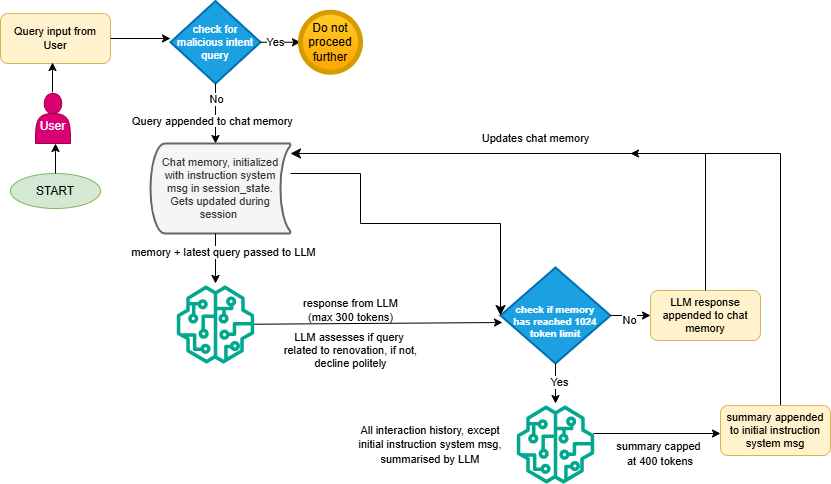

The diagram above was exported from draw.io. Its source (the exported page's mxGraphModel, read from the mxfile embedded in the PNG):
<mxGraphModel dx="1434" dy="746" grid="1" gridSize="10" guides="1" tooltips="1" connect="1" arrows="1" fold="1" page="1" pageScale="1" pageWidth="827" pageHeight="1169" math="0" shadow="0">
  <root>
    <mxCell id="0" />
    <mxCell id="1" parent="0" />
    <mxCell id="VJgjEdh5k1G--nHhq4oW-1" value="Query input from User" style="rounded=1;whiteSpace=wrap;html=1;fillColor=#fff2cc;strokeColor=#d6b656;fontSize=11;" parent="1" vertex="1">
      <mxGeometry x="30" y="50" width="110" height="50" as="geometry" />
    </mxCell>
    <mxCell id="VJgjEdh5k1G--nHhq4oW-2" value="START" style="ellipse;whiteSpace=wrap;html=1;fillColor=#d5e8d4;strokeColor=#82b366;" parent="1" vertex="1">
      <mxGeometry x="40" y="210" width="90" height="35" as="geometry" />
    </mxCell>
    <mxCell id="VJgjEdh5k1G--nHhq4oW-3" value="" style="endArrow=classic;html=1;rounded=0;exitX=0.5;exitY=0;exitDx=0;exitDy=0;" parent="1" source="VJgjEdh5k1G--nHhq4oW-2" edge="1">
      <mxGeometry width="50" height="50" relative="1" as="geometry">
        <mxPoint x="129.99600074107911" y="147.3520768945739" as="sourcePoint" />
        <mxPoint x="85" y="180" as="targetPoint" />
      </mxGeometry>
    </mxCell>
    <mxCell id="VJgjEdh5k1G--nHhq4oW-5" value="&lt;div&gt;&lt;br&gt;&lt;/div&gt;&lt;div&gt;User&lt;/div&gt;" style="shape=actor;whiteSpace=wrap;html=1;fillColor=#d80073;fontColor=#ffffff;strokeColor=#A50040;" parent="1" vertex="1">
      <mxGeometry x="65" y="130" width="35" height="50" as="geometry" />
    </mxCell>
    <mxCell id="VJgjEdh5k1G--nHhq4oW-9" value="" style="endArrow=classic;html=1;rounded=0;exitX=0.5;exitY=0;exitDx=0;exitDy=0;" parent="1" edge="1">
      <mxGeometry width="50" height="50" relative="1" as="geometry">
        <mxPoint x="82" y="129" as="sourcePoint" />
        <mxPoint x="82" y="99" as="targetPoint" />
      </mxGeometry>
    </mxCell>
    <mxCell id="VJgjEdh5k1G--nHhq4oW-10" value="" style="endArrow=classic;html=1;rounded=0;exitX=1;exitY=0.5;exitDx=0;exitDy=0;" parent="1" source="VJgjEdh5k1G--nHhq4oW-1" edge="1">
      <mxGeometry width="50" height="50" relative="1" as="geometry">
        <mxPoint x="390" y="220" as="sourcePoint" />
        <mxPoint x="200" y="75" as="targetPoint" />
      </mxGeometry>
    </mxCell>
    <mxCell id="VJgjEdh5k1G--nHhq4oW-11" value="check for malicious intent query" style="strokeWidth=2;html=1;shape=mxgraph.flowchart.decision;whiteSpace=wrap;fillColor=#1ba1e2;fontColor=#ffffff;strokeColor=#006EAF;fontSize=11;" parent="1" vertex="1">
      <mxGeometry x="200" y="37.5" width="90" height="82.5" as="geometry" />
    </mxCell>
    <mxCell id="He8AwZcZPmaV1K6Yl1qB-1" value="" style="endArrow=classic;html=1;rounded=0;exitX=1;exitY=0.5;exitDx=0;exitDy=0;exitPerimeter=0;" edge="1" parent="1" source="VJgjEdh5k1G--nHhq4oW-11" target="He8AwZcZPmaV1K6Yl1qB-2">
      <mxGeometry width="50" height="50" relative="1" as="geometry">
        <mxPoint x="390" y="410" as="sourcePoint" />
        <mxPoint x="340" y="79" as="targetPoint" />
      </mxGeometry>
    </mxCell>
    <mxCell id="He8AwZcZPmaV1K6Yl1qB-3" value="Yes" style="edgeLabel;html=1;align=center;verticalAlign=middle;resizable=0;points=[];" vertex="1" connectable="0" parent="He8AwZcZPmaV1K6Yl1qB-1">
      <mxGeometry x="-0.3" relative="1" as="geometry">
        <mxPoint as="offset" />
      </mxGeometry>
    </mxCell>
    <mxCell id="He8AwZcZPmaV1K6Yl1qB-2" value="Do not proceed further" style="shape=ellipse;html=1;dashed=0;whiteSpace=wrap;aspect=fixed;strokeWidth=5;perimeter=ellipsePerimeter;fillColor=#ffcd28;gradientColor=#ffa500;strokeColor=#d79b00;" vertex="1" parent="1">
      <mxGeometry x="330" y="48.75" width="60" height="60" as="geometry" />
    </mxCell>
    <mxCell id="He8AwZcZPmaV1K6Yl1qB-4" value="" style="endArrow=classic;html=1;rounded=0;exitX=0.5;exitY=1;exitDx=0;exitDy=0;exitPerimeter=0;" edge="1" parent="1" source="VJgjEdh5k1G--nHhq4oW-11">
      <mxGeometry width="50" height="50" relative="1" as="geometry">
        <mxPoint x="390" y="410" as="sourcePoint" />
        <mxPoint x="245" y="180" as="targetPoint" />
      </mxGeometry>
    </mxCell>
    <mxCell id="He8AwZcZPmaV1K6Yl1qB-5" value="No" style="edgeLabel;html=1;align=center;verticalAlign=middle;resizable=0;points=[];" vertex="1" connectable="0" parent="He8AwZcZPmaV1K6Yl1qB-4">
      <mxGeometry x="-0.05" y="-1" relative="1" as="geometry">
        <mxPoint x="1" y="-14" as="offset" />
      </mxGeometry>
    </mxCell>
    <mxCell id="He8AwZcZPmaV1K6Yl1qB-6" value="Chat memory, initialized with instruction&amp;nbsp;&lt;span style=&quot;background-color: initial;&quot;&gt;system&lt;/span&gt;&lt;div&gt;&lt;span style=&quot;background-color: initial;&quot;&gt;&amp;nbsp;&lt;/span&gt;&lt;span style=&quot;background-color: initial;&quot;&gt;msg in&amp;nbsp;&lt;/span&gt;&lt;span style=&quot;background-color: initial;&quot;&gt;session_state.&amp;nbsp;&lt;/span&gt;&lt;/div&gt;&lt;div&gt;&lt;span style=&quot;background-color: initial;&quot;&gt;Gets updated during session&amp;nbsp;&lt;/span&gt;&lt;/div&gt;" style="strokeWidth=2;html=1;shape=mxgraph.flowchart.stored_data;whiteSpace=wrap;fontSize=11;fillColor=#f5f5f5;fontColor=#333333;strokeColor=#666666;" vertex="1" parent="1">
      <mxGeometry x="180" y="180" width="140" height="90" as="geometry" />
    </mxCell>
    <mxCell id="He8AwZcZPmaV1K6Yl1qB-12" value="" style="endArrow=classic;html=1;rounded=0;entryX=0.5;entryY=-0.026;entryDx=0;entryDy=0;entryPerimeter=0;" edge="1" parent="1" target="He8AwZcZPmaV1K6Yl1qB-13">
      <mxGeometry width="50" height="50" relative="1" as="geometry">
        <mxPoint x="245" y="270" as="sourcePoint" />
        <mxPoint x="245" y="310" as="targetPoint" />
      </mxGeometry>
    </mxCell>
    <mxCell id="He8AwZcZPmaV1K6Yl1qB-13" value="" style="sketch=0;outlineConnect=0;fontColor=#232F3E;gradientColor=none;fillColor=#01A88D;strokeColor=none;dashed=0;verticalLabelPosition=bottom;verticalAlign=top;align=center;html=1;fontSize=12;fontStyle=0;aspect=fixed;pointerEvents=1;shape=mxgraph.aws4.sagemaker_model;" vertex="1" parent="1">
      <mxGeometry x="206" y="322" width="78" height="78" as="geometry" />
    </mxCell>
    <mxCell id="He8AwZcZPmaV1K6Yl1qB-14" value="memory + latest query passed to LLM" style="edgeLabel;html=1;align=center;verticalAlign=middle;resizable=0;points=[];" vertex="1" connectable="0" parent="1">
      <mxGeometry x="250" y="270" as="geometry">
        <mxPoint x="2" y="18" as="offset" />
      </mxGeometry>
    </mxCell>
    <mxCell id="He8AwZcZPmaV1K6Yl1qB-19" value="&lt;div style=&quot;font-size: 10px;&quot;&gt;&lt;span style=&quot;background-color: initial;&quot;&gt;&lt;br&gt;&lt;/span&gt;&lt;/div&gt;&lt;div style=&quot;font-size: 10px;&quot;&gt;&lt;span style=&quot;background-color: initial;&quot;&gt;check if memory&lt;/span&gt;&lt;/div&gt;&lt;div style=&quot;font-size: 10px;&quot;&gt;&lt;font style=&quot;font-size: 10px;&quot;&gt;has reached 1024&lt;/font&gt;&lt;/div&gt;&lt;div style=&quot;font-size: 10px;&quot;&gt;&lt;font style=&quot;font-size: 10px;&quot;&gt;token limit&lt;/font&gt;&lt;/div&gt;" style="strokeWidth=2;html=1;shape=mxgraph.flowchart.decision;whiteSpace=wrap;fillColor=#1ba1e2;fontColor=#ffffff;strokeColor=#006EAF;fontSize=10;fontStyle=1" vertex="1" parent="1">
      <mxGeometry x="530" y="304" width="110" height="96" as="geometry" />
    </mxCell>
    <mxCell id="He8AwZcZPmaV1K6Yl1qB-20" value="" style="edgeStyle=segmentEdgeStyle;endArrow=classic;html=1;curved=0;rounded=0;endSize=8;startSize=8;entryX=0;entryY=0.5;entryDx=0;entryDy=0;entryPerimeter=0;" edge="1" parent="1" source="He8AwZcZPmaV1K6Yl1qB-6" target="He8AwZcZPmaV1K6Yl1qB-19">
      <mxGeometry width="50" height="50" relative="1" as="geometry">
        <mxPoint x="340" y="210" as="sourcePoint" />
        <mxPoint x="390" y="260" as="targetPoint" />
        <Array as="points">
          <mxPoint x="390" y="210" />
          <mxPoint x="390" y="260" />
          <mxPoint x="530" y="260" />
        </Array>
      </mxGeometry>
    </mxCell>
    <mxCell id="He8AwZcZPmaV1K6Yl1qB-24" value="" style="endArrow=classic;html=1;rounded=0;exitX=0.5;exitY=1;exitDx=0;exitDy=0;exitPerimeter=0;" edge="1" parent="1" source="He8AwZcZPmaV1K6Yl1qB-19">
      <mxGeometry width="50" height="50" relative="1" as="geometry">
        <mxPoint x="530" y="410" as="sourcePoint" />
        <mxPoint x="585" y="440" as="targetPoint" />
      </mxGeometry>
    </mxCell>
    <mxCell id="He8AwZcZPmaV1K6Yl1qB-25" value="Yes" style="edgeLabel;html=1;align=center;verticalAlign=middle;resizable=0;points=[];" vertex="1" connectable="0" parent="He8AwZcZPmaV1K6Yl1qB-24">
      <mxGeometry x="-0.087" y="3" relative="1" as="geometry">
        <mxPoint as="offset" />
      </mxGeometry>
    </mxCell>
    <mxCell id="He8AwZcZPmaV1K6Yl1qB-26" value="" style="endArrow=classic;html=1;rounded=0;exitX=1;exitY=0.5;exitDx=0;exitDy=0;exitPerimeter=0;entryX=0;entryY=0.5;entryDx=0;entryDy=0;" edge="1" parent="1" source="He8AwZcZPmaV1K6Yl1qB-19" target="He8AwZcZPmaV1K6Yl1qB-28">
      <mxGeometry width="50" height="50" relative="1" as="geometry">
        <mxPoint x="530" y="410" as="sourcePoint" />
        <mxPoint x="680" y="349" as="targetPoint" />
      </mxGeometry>
    </mxCell>
    <mxCell id="He8AwZcZPmaV1K6Yl1qB-27" value="No" style="edgeLabel;html=1;align=center;verticalAlign=middle;resizable=0;points=[];" vertex="1" connectable="0" parent="He8AwZcZPmaV1K6Yl1qB-26">
      <mxGeometry x="-0.08" y="-4" relative="1" as="geometry">
        <mxPoint as="offset" />
      </mxGeometry>
    </mxCell>
    <mxCell id="He8AwZcZPmaV1K6Yl1qB-28" value="LLM response appended to chat memory" style="rounded=1;whiteSpace=wrap;html=1;fillColor=#fff2cc;strokeColor=#d6b656;fontSize=11;" vertex="1" parent="1">
      <mxGeometry x="680" y="327" width="110" height="50" as="geometry" />
    </mxCell>
    <mxCell id="He8AwZcZPmaV1K6Yl1qB-29" value="" style="edgeStyle=segmentEdgeStyle;endArrow=classic;html=1;curved=0;rounded=0;endSize=8;startSize=8;entryX=1;entryY=0.111;entryDx=0;entryDy=0;entryPerimeter=0;exitX=0.5;exitY=0;exitDx=0;exitDy=0;" edge="1" parent="1" source="He8AwZcZPmaV1K6Yl1qB-28" target="He8AwZcZPmaV1K6Yl1qB-6">
      <mxGeometry width="50" height="50" relative="1" as="geometry">
        <mxPoint x="460" y="220" as="sourcePoint" />
        <mxPoint x="450" y="190.01" as="targetPoint" />
        <Array as="points">
          <mxPoint x="735" y="327" />
          <mxPoint x="735" y="190" />
        </Array>
      </mxGeometry>
    </mxCell>
    <mxCell id="He8AwZcZPmaV1K6Yl1qB-32" value="&lt;span style=&quot;color: rgb(0, 0, 0); font-family: Helvetica; font-size: 11px; font-style: normal; font-variant-ligatures: normal; font-variant-caps: normal; font-weight: 400; letter-spacing: normal; orphans: 2; text-align: center; text-indent: 0px; text-transform: none; widows: 2; word-spacing: 0px; -webkit-text-stroke-width: 0px; white-space: nowrap; background-color: rgb(255, 255, 255); text-decoration-thickness: initial; text-decoration-style: initial; text-decoration-color: initial; display: inline !important; float: none;&quot;&gt;Query appended to chat memory&lt;/span&gt;" style="text;whiteSpace=wrap;html=1;" vertex="1" parent="1">
      <mxGeometry x="160" y="144" width="220" height="40" as="geometry" />
    </mxCell>
    <mxCell id="He8AwZcZPmaV1K6Yl1qB-33" value="" style="endArrow=classic;html=1;rounded=0;entryX=0.018;entryY=0.573;entryDx=0;entryDy=0;entryPerimeter=0;" edge="1" parent="1" source="He8AwZcZPmaV1K6Yl1qB-13" target="He8AwZcZPmaV1K6Yl1qB-19">
      <mxGeometry width="50" height="50" relative="1" as="geometry">
        <mxPoint x="284" y="349" as="sourcePoint" />
        <mxPoint x="239.92000000000007" y="440" as="targetPoint" />
        <Array as="points" />
      </mxGeometry>
    </mxCell>
    <mxCell id="He8AwZcZPmaV1K6Yl1qB-34" value="response&amp;nbsp;&lt;span style=&quot;background-color: initial;&quot;&gt;from LLM&lt;/span&gt;&lt;div&gt;&lt;span style=&quot;background-color: initial;&quot;&gt;(max 300 tokens)&lt;/span&gt;&lt;/div&gt;" style="text;html=1;align=center;verticalAlign=middle;resizable=0;points=[];autosize=1;strokeColor=none;fillColor=none;fontSize=11;" vertex="1" parent="1">
      <mxGeometry x="320" y="327" width="120" height="40" as="geometry" />
    </mxCell>
    <mxCell id="He8AwZcZPmaV1K6Yl1qB-36" value="LLM assesses if query&amp;nbsp;&lt;div&gt;related to renovation, if not,&lt;/div&gt;&lt;div&gt;decline politely&lt;/div&gt;" style="text;html=1;align=center;verticalAlign=middle;resizable=0;points=[];autosize=1;strokeColor=none;fillColor=none;fontSize=11;" vertex="1" parent="1">
      <mxGeometry x="300" y="362" width="160" height="50" as="geometry" />
    </mxCell>
    <mxCell id="He8AwZcZPmaV1K6Yl1qB-39" value="Updates chat memory" style="text;html=1;align=center;verticalAlign=middle;resizable=0;points=[];autosize=1;strokeColor=none;fillColor=none;fontSize=11;" vertex="1" parent="1">
      <mxGeometry x="500" y="160" width="130" height="30" as="geometry" />
    </mxCell>
    <mxCell id="He8AwZcZPmaV1K6Yl1qB-40" value="" style="sketch=0;outlineConnect=0;fontColor=#232F3E;gradientColor=none;fillColor=#01A88D;strokeColor=none;dashed=0;verticalLabelPosition=bottom;verticalAlign=top;align=center;html=1;fontSize=12;fontStyle=0;aspect=fixed;pointerEvents=1;shape=mxgraph.aws4.sagemaker_model;" vertex="1" parent="1">
      <mxGeometry x="546" y="442" width="78" height="78" as="geometry" />
    </mxCell>
    <mxCell id="He8AwZcZPmaV1K6Yl1qB-43" value="&lt;span style=&quot;font-size: 11px;&quot;&gt;All interaction history,&amp;nbsp;&lt;/span&gt;&lt;span style=&quot;font-size: 11px; background-color: initial;&quot;&gt;except initial instruction&amp;nbsp;&lt;/span&gt;&lt;span style=&quot;font-size: 11px; background-color: initial;&quot;&gt;system msg, summarised&amp;nbsp;&lt;/span&gt;&lt;span style=&quot;font-size: 11px; background-color: initial;&quot;&gt;by LLM&lt;/span&gt;" style="text;html=1;align=center;verticalAlign=middle;whiteSpace=wrap;rounded=0;" vertex="1" parent="1">
      <mxGeometry x="380" y="451" width="160" height="60" as="geometry" />
    </mxCell>
    <mxCell id="He8AwZcZPmaV1K6Yl1qB-44" value="" style="endArrow=classic;html=1;rounded=0;" edge="1" parent="1">
      <mxGeometry width="50" height="50" relative="1" as="geometry">
        <mxPoint x="623" y="470" as="sourcePoint" />
        <mxPoint x="750" y="470" as="targetPoint" />
      </mxGeometry>
    </mxCell>
    <mxCell id="He8AwZcZPmaV1K6Yl1qB-47" value="" style="edgeStyle=orthogonalEdgeStyle;rounded=0;orthogonalLoop=1;jettySize=auto;html=1;" edge="1" parent="1">
      <mxGeometry relative="1" as="geometry">
        <mxPoint x="810" y="441.5" as="sourcePoint" />
        <mxPoint x="660" y="190" as="targetPoint" />
        <Array as="points">
          <mxPoint x="810" y="190" />
        </Array>
      </mxGeometry>
    </mxCell>
    <mxCell id="He8AwZcZPmaV1K6Yl1qB-45" value="&lt;span style=&quot;font-size: 11px;&quot;&gt;summary capped&amp;nbsp;&lt;/span&gt;&lt;div&gt;&lt;span style=&quot;font-size: 11px;&quot;&gt;at 400 tokens&lt;/span&gt;&lt;/div&gt;" style="text;html=1;align=center;verticalAlign=middle;whiteSpace=wrap;rounded=0;" vertex="1" parent="1">
      <mxGeometry x="610" y="460" width="160" height="60" as="geometry" />
    </mxCell>
    <mxCell id="He8AwZcZPmaV1K6Yl1qB-46" value="summary appended to initial instruction system msg" style="rounded=1;whiteSpace=wrap;html=1;fillColor=#fff2cc;strokeColor=#d6b656;fontSize=11;" vertex="1" parent="1">
      <mxGeometry x="750" y="442" width="110" height="50" as="geometry" />
    </mxCell>
  </root>
</mxGraphModel>